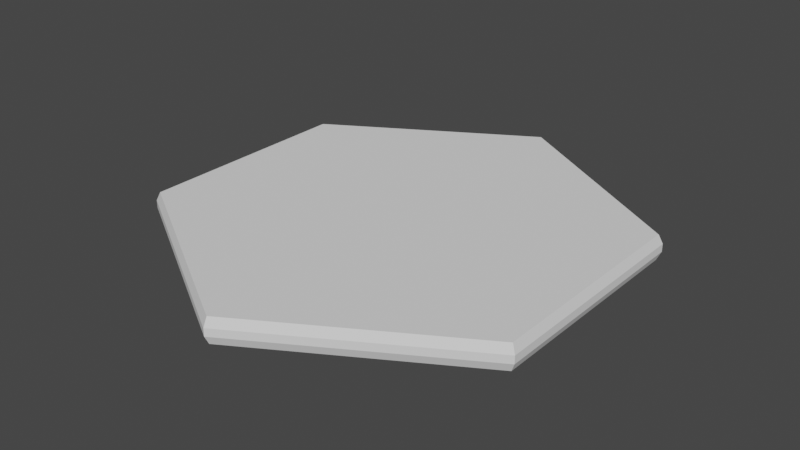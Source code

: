 # Source: Tile.blend  (saved by Blender 3.2.14; exported with 4.5.12 LTS)
import bpy
from mathutils import Matrix  # noqa: F401  (used for matrix-valued properties, if any)

bpy.ops.wm.read_factory_settings(use_empty=True)
scene = bpy.context.scene
scene.name = 'Scene'

# ---- world
world_world = bpy.data.worlds.new('World'); scene.world = world_world
world_world.use_nodes = True; world_world.node_tree.nodes.clear()
_N = world_world.node_tree.nodes; _L = world_world.node_tree.links
n0 = _N.new('ShaderNodeOutputWorld'); n0.name = 'World Output'; n0.location = (300, 300)
n1 = _N.new('ShaderNodeBackground'); n1.name = 'Background'; n1.location = (10, 300)
n1.inputs[0].default_value = (0.05088, 0.05088, 0.05088, 1.0)
_L.new(n1.outputs[0], n0.inputs[0])
n0.is_active_output = True
world_world.color = (0.05088, 0.05088, 0.05088)
world_world.use_sun_shadow = False
world_world.sun_shadow_jitter_overblur = 0.0

# ---- meshes
me_tile01 = bpy.data.meshes.new('Tile01')
me_tile01.from_pydata([(-117.9, -65.39, -7.423), (-120.1, -66.61, -2.282), (-120.1, -2.434e-05, -2.282), (-117.9, -2.434e-05, -7.423), (3.928e-05, -135.5, -7.423), (3.92e-05, -138.0, -2.282), (-117.9, -65.39, 7.423), (-120.1, -66.61, 2.282), (-117.9, -2.434e-05, 7.423), (-120.1, -2.434e-05, 2.282), (3.92e-05, -138.0, 2.282), (3.912e-05, -135.5, 7.423), (120.1, -66.61, 2.282), (117.9, -65.39, 7.423), (117.9, -2.434e-05, 7.423), (120.1, -2.434e-05, 2.282), (117.9, -65.39, -7.423), (120.1, -66.61, -2.282), (117.9, -2.434e-05, -7.423), (120.1, -2.434e-05, -2.282), (117.9, 65.39, -7.423), (120.1, 66.61, -2.282), (3.935e-05, 135.5, -7.423), (3.92e-05, 138.0, -2.282), (117.9, 65.39, 7.423), (120.1, 66.61, 2.282), (3.92e-05, 138.0, 2.282), (3.905e-05, 135.5, 7.423), (-120.1, 66.61, 2.282), (-117.9, 65.39, 7.423), (-117.9, 65.39, -7.423), (-120.1, 66.61, -2.282)], [], [(31, 2, 9, 28), (1, 5, 10, 7), (2, 1, 7, 9), (17, 19, 15, 12), (14, 24, 27, 29, 8, 6, 11, 13), (19, 21, 25, 15), (21, 23, 26, 25), (23, 31, 28, 26), (5, 17, 12, 10), (3, 0, 1, 2), (0, 4, 5, 1), (9, 7, 6, 8), (7, 10, 11, 6), (10, 12, 13, 11), (12, 15, 14, 13), (4, 16, 17, 5), (16, 18, 19, 17), (18, 20, 21, 19), (20, 22, 23, 21), (15, 25, 24, 14), (25, 26, 27, 24), (26, 28, 29, 27), (28, 9, 8, 29), (30, 3, 2, 31), (22, 30, 31, 23), (18, 16, 4, 0, 3, 30, 22, 20)])
_uv = me_tile01.uv_layers.new(name='UVMap')
_uv.uv.foreach_set('vector', [0.9104, 0.3274, 0.9103, 0.1741, 0.9152, 0.1741, 0.915, 0.3273, 0.9629, 0.9862, 0.9633, 0.6359, 0.9681, 0.6359, 0.9685, 0.9862, 0.9103, 0.1741, 0.9104, 0.01106, 0.9151, 0.01106, 0.9152, 0.1741, 0.9634, 0.3297, 0.9633, 0.1764, 0.9682, 0.1764, 0.968, 0.3297, 0.398, 0.08782, 0.5143, 0.1569, 0.5143, 0.4405, 0.2651, 0.576, 0.1489, 0.5069, 0.03268, 0.4378, 0.03268, 0.1542, 0.2818, 0.01873, 0.9633, 0.1764, 0.9634, 0.01337, 0.9681, 0.01338, 0.9682, 0.1764, 0.9099, 0.9839, 0.9103, 0.6336, 0.9151, 0.6335, 0.9154, 0.9839, 0.9103, 0.6336, 0.9104, 0.3274, 0.915, 0.3273, 0.9151, 0.6335, 0.9633, 0.6359, 0.9634, 0.3297, 0.968, 0.3297, 0.9681, 0.6359, 0.903, 0.1741, 0.9029, 0.01406, 0.9104, 0.01106, 0.9103, 0.1741, 0.9552, 0.9831, 0.9556, 0.6359, 0.9633, 0.6359, 0.9629, 0.9862, 0.9152, 0.1741, 0.9151, 0.01106, 0.9225, 0.01406, 0.9225, 0.1741, 0.9685, 0.9862, 0.9681, 0.6359, 0.9758, 0.6359, 0.9762, 0.9831, 0.9681, 0.6359, 0.968, 0.3297, 0.9749, 0.3297, 0.9758, 0.6359, 0.968, 0.3297, 0.9682, 0.1764, 0.9755, 0.1764, 0.9749, 0.3297, 0.9556, 0.6359, 0.9565, 0.3297, 0.9634, 0.3297, 0.9633, 0.6359, 0.9565, 0.3297, 0.956, 0.1764, 0.9633, 0.1764, 0.9634, 0.3297, 0.956, 0.1764, 0.956, 0.01638, 0.9634, 0.01337, 0.9633, 0.1764, 0.9022, 0.9808, 0.9026, 0.6335, 0.9103, 0.6336, 0.9099, 0.9839, 0.9682, 0.1764, 0.9681, 0.01338, 0.9756, 0.01638, 0.9755, 0.1764, 0.9154, 0.9839, 0.9151, 0.6335, 0.9228, 0.6335, 0.9232, 0.9808, 0.9151, 0.6335, 0.915, 0.3273, 0.9219, 0.3274, 0.9228, 0.6335, 0.915, 0.3273, 0.9152, 0.1741, 0.9225, 0.1741, 0.9219, 0.3274, 0.9035, 0.3274, 0.903, 0.1741, 0.9103, 0.1741, 0.9104, 0.3274, 0.9026, 0.6335, 0.9035, 0.3274, 0.9104, 0.3274, 0.9103, 0.6336, 0.5098, 0.9162, 0.3936, 0.8471, 0.3936, 0.5635, 0.6427, 0.428, 0.7589, 0.4971, 0.8752, 0.5662, 0.8752, 0.8498, 0.626, 0.9853])
me_tile01.update()

# ---- objects
ob_tile01 = bpy.data.objects.new('Tile01', me_tile01)

# ---- transforms, parenting, visibility, modifiers, constraints
ob_tile01.location = (0.0, 0.0, 0.0)
_m = ob_tile01.modifiers.new('Bevel', 'BEVEL')
_m.width = 0.04
_m.width_pct = 0.04

# ---- collection membership
scene.collection.objects.link(ob_tile01)

# ---- scene / render settings (as saved in the file)
scene.frame_start = 1; scene.frame_end = 250; scene.frame_set(1)
scene.render.engine = 'BLENDER_EEVEE_NEXT'
scene.cycles.sampling_pattern = 'TABULATED_SOBOL'
scene.cycles.use_light_tree = False
scene.view_settings.view_transform = 'Filmic'
scene.unit_settings.scale_length = 0.01
bpy.context.view_layer.update()

# ---- added for rendering (the .blend has no active camera and no usable light): camera, sun
cam_auto = bpy.data.cameras.new('AutoCamera')
cam_auto.lens = 50.0
cam_auto.sensor_width = 36.0
cam_auto.clip_end = 5943.99
ob_auto_camera = bpy.data.objects.new('AutoCamera', cam_auto)
scene.collection.objects.link(ob_auto_camera)
ob_auto_camera.location = (338.69, -406.428, 270.952)
ob_auto_camera.rotation_euler = (1.09748, -7.21219e-08, 0.694738)
scene.camera = ob_auto_camera
light_auto_sun = bpy.data.lights.new('AutoSun', 'SUN')
light_auto_sun.energy = 3.0
light_auto_sun.angle = 0.0523599
ob_auto_sun = bpy.data.objects.new('AutoSun', light_auto_sun)
scene.collection.objects.link(ob_auto_sun)
ob_auto_sun.rotation_euler = (0.872665, 0.174533, 0.523599)
bpy.context.view_layer.update()
